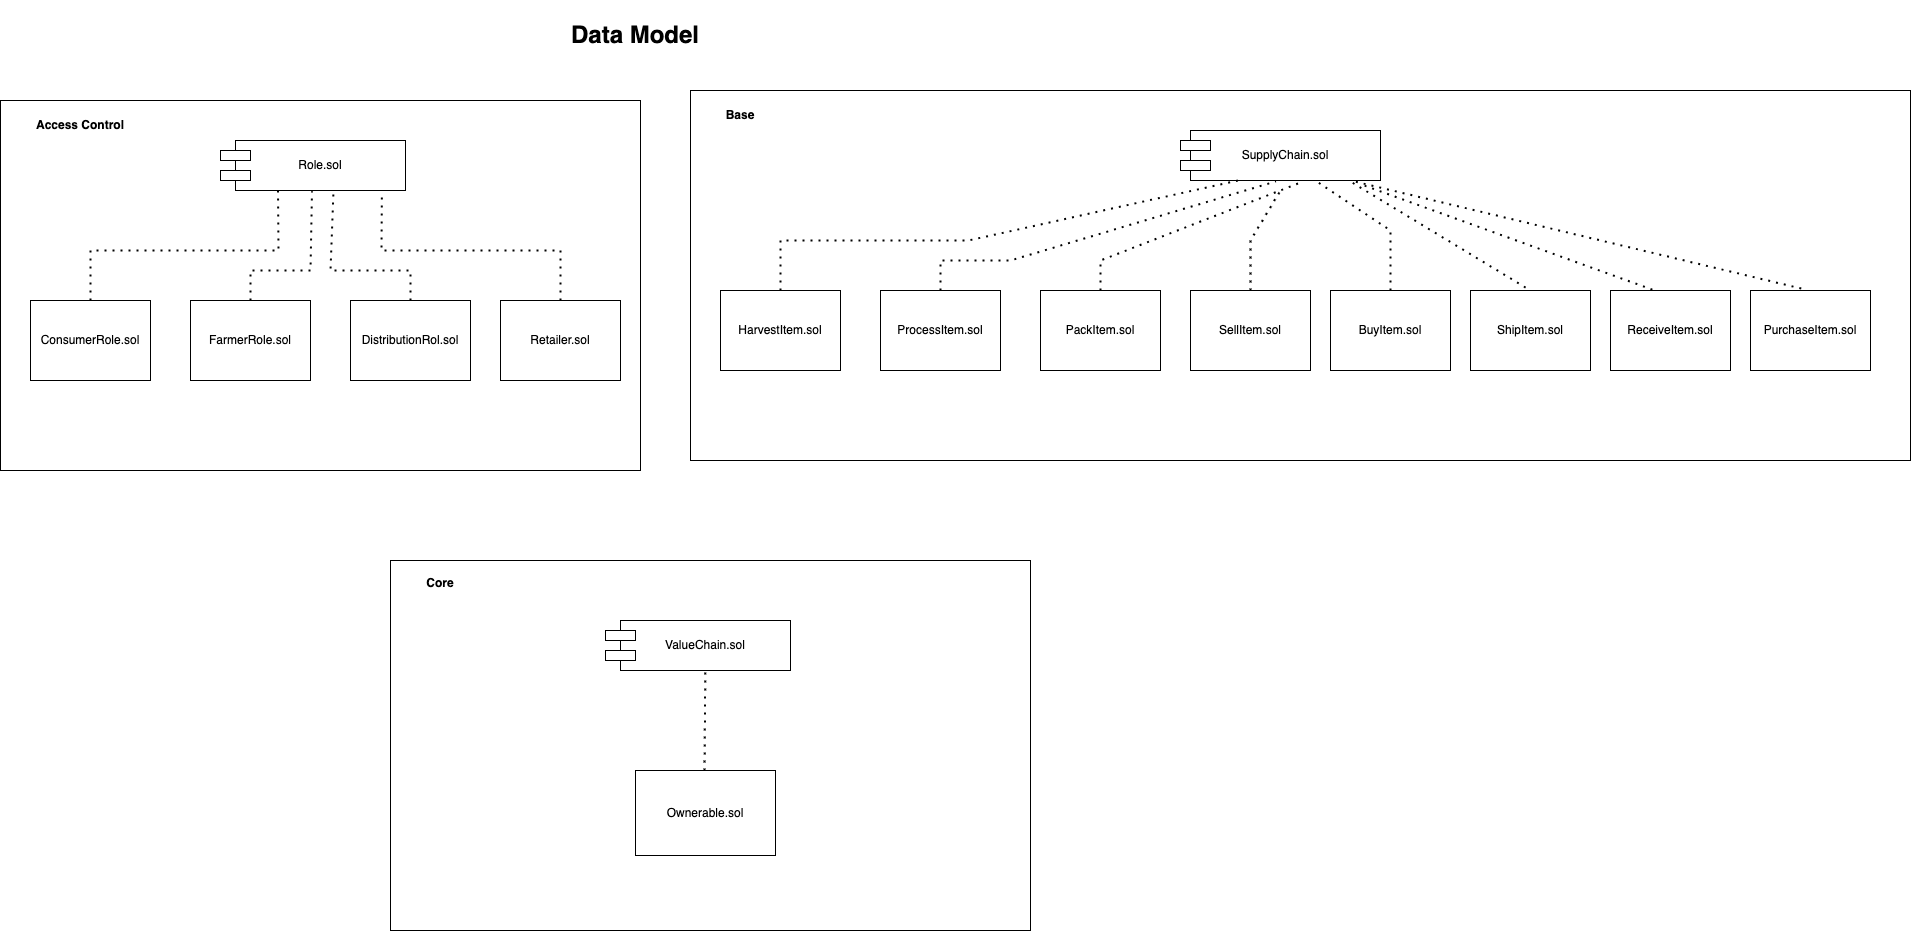

The diagram above was exported from draw.io. Its source (the exported page's mxGraphModel, read from the mxfile embedded in the PNG):
<mxGraphModel dx="1908" dy="2237" grid="1" gridSize="10" guides="1" tooltips="1" connect="1" arrows="1" fold="1" page="1" pageScale="1" pageWidth="827" pageHeight="1169" math="0" shadow="0">
  <root>
    <mxCell id="0" />
    <mxCell id="1" parent="0" />
    <mxCell id="UoX_UnZUREyhu4nSvI1k-4" value="" style="rounded=0;whiteSpace=wrap;html=1;" vertex="1" parent="1">
      <mxGeometry y="-70" width="640" height="370" as="geometry" />
    </mxCell>
    <mxCell id="UoX_UnZUREyhu4nSvI1k-2" value="&lt;font style=&quot;font-size: 24px;&quot;&gt;&lt;b style=&quot;&quot;&gt;Data Model&lt;/b&gt;&lt;/font&gt;" style="text;html=1;align=center;verticalAlign=middle;whiteSpace=wrap;rounded=0;" vertex="1" parent="1">
      <mxGeometry x="470" y="-170" width="330" height="70" as="geometry" />
    </mxCell>
    <mxCell id="UoX_UnZUREyhu4nSvI1k-5" value="&lt;b&gt;Access Control&lt;/b&gt;" style="text;html=1;align=center;verticalAlign=middle;whiteSpace=wrap;rounded=0;" vertex="1" parent="1">
      <mxGeometry y="-60" width="160" height="30" as="geometry" />
    </mxCell>
    <mxCell id="UoX_UnZUREyhu4nSvI1k-6" value="Role.sol" style="rounded=0;whiteSpace=wrap;html=1;" vertex="1" parent="1">
      <mxGeometry x="235" y="-30" width="170" height="50" as="geometry" />
    </mxCell>
    <mxCell id="UoX_UnZUREyhu4nSvI1k-8" value="" style="rounded=0;whiteSpace=wrap;html=1;" vertex="1" parent="1">
      <mxGeometry x="220" y="-20" width="30" height="10" as="geometry" />
    </mxCell>
    <mxCell id="UoX_UnZUREyhu4nSvI1k-9" value="" style="rounded=0;whiteSpace=wrap;html=1;" vertex="1" parent="1">
      <mxGeometry x="220" width="30" height="10" as="geometry" />
    </mxCell>
    <mxCell id="UoX_UnZUREyhu4nSvI1k-10" value="ConsumerRole.sol" style="rounded=0;whiteSpace=wrap;html=1;" vertex="1" parent="1">
      <mxGeometry x="30" y="130" width="120" height="80" as="geometry" />
    </mxCell>
    <mxCell id="UoX_UnZUREyhu4nSvI1k-11" value="FarmerRole.sol" style="rounded=0;whiteSpace=wrap;html=1;" vertex="1" parent="1">
      <mxGeometry x="190" y="130" width="120" height="80" as="geometry" />
    </mxCell>
    <mxCell id="UoX_UnZUREyhu4nSvI1k-12" value="Retailer.sol" style="rounded=0;whiteSpace=wrap;html=1;" vertex="1" parent="1">
      <mxGeometry x="500" y="130" width="120" height="80" as="geometry" />
    </mxCell>
    <mxCell id="UoX_UnZUREyhu4nSvI1k-13" value="DistributionRol.sol" style="rounded=0;whiteSpace=wrap;html=1;" vertex="1" parent="1">
      <mxGeometry x="350" y="130" width="120" height="80" as="geometry" />
    </mxCell>
    <mxCell id="UoX_UnZUREyhu4nSvI1k-14" value="" style="endArrow=none;dashed=1;html=1;dashPattern=1 3;strokeWidth=2;rounded=0;entryX=0.25;entryY=1;entryDx=0;entryDy=0;" edge="1" parent="1" target="UoX_UnZUREyhu4nSvI1k-6">
      <mxGeometry width="50" height="50" relative="1" as="geometry">
        <mxPoint x="90" y="130" as="sourcePoint" />
        <mxPoint x="140" y="80" as="targetPoint" />
        <Array as="points">
          <mxPoint x="90" y="80" />
          <mxPoint x="278" y="80" />
        </Array>
      </mxGeometry>
    </mxCell>
    <mxCell id="UoX_UnZUREyhu4nSvI1k-15" value="" style="endArrow=none;dashed=1;html=1;dashPattern=1 3;strokeWidth=2;rounded=0;entryX=0.45;entryY=1.017;entryDx=0;entryDy=0;entryPerimeter=0;" edge="1" parent="1" target="UoX_UnZUREyhu4nSvI1k-6">
      <mxGeometry width="50" height="50" relative="1" as="geometry">
        <mxPoint x="250" y="130" as="sourcePoint" />
        <mxPoint x="290" y="90" as="targetPoint" />
        <Array as="points">
          <mxPoint x="250" y="100" />
          <mxPoint x="310" y="100" />
        </Array>
      </mxGeometry>
    </mxCell>
    <mxCell id="UoX_UnZUREyhu4nSvI1k-16" value="" style="endArrow=none;dashed=1;html=1;dashPattern=1 3;strokeWidth=2;rounded=0;entryX=0.576;entryY=1.046;entryDx=0;entryDy=0;entryPerimeter=0;" edge="1" parent="1" target="UoX_UnZUREyhu4nSvI1k-6">
      <mxGeometry width="50" height="50" relative="1" as="geometry">
        <mxPoint x="410" y="130" as="sourcePoint" />
        <mxPoint x="460" y="80" as="targetPoint" />
        <Array as="points">
          <mxPoint x="410" y="100" />
          <mxPoint x="330" y="100" />
        </Array>
      </mxGeometry>
    </mxCell>
    <mxCell id="UoX_UnZUREyhu4nSvI1k-17" value="" style="endArrow=none;dashed=1;html=1;dashPattern=1 3;strokeWidth=2;rounded=0;exitX=0.5;exitY=0;exitDx=0;exitDy=0;entryX=0.861;entryY=1.074;entryDx=0;entryDy=0;entryPerimeter=0;" edge="1" parent="1" source="UoX_UnZUREyhu4nSvI1k-12" target="UoX_UnZUREyhu4nSvI1k-6">
      <mxGeometry width="50" height="50" relative="1" as="geometry">
        <mxPoint x="390" y="80" as="sourcePoint" />
        <mxPoint x="440" y="30" as="targetPoint" />
        <Array as="points">
          <mxPoint x="560" y="80" />
          <mxPoint x="381" y="80" />
        </Array>
      </mxGeometry>
    </mxCell>
    <mxCell id="UoX_UnZUREyhu4nSvI1k-19" value="" style="rounded=0;whiteSpace=wrap;html=1;" vertex="1" parent="1">
      <mxGeometry x="690" y="-80" width="1220" height="370" as="geometry" />
    </mxCell>
    <mxCell id="UoX_UnZUREyhu4nSvI1k-20" value="&lt;b&gt;Base&lt;/b&gt;" style="text;html=1;align=center;verticalAlign=middle;whiteSpace=wrap;rounded=0;" vertex="1" parent="1">
      <mxGeometry x="660" y="-70" width="160" height="30" as="geometry" />
    </mxCell>
    <mxCell id="UoX_UnZUREyhu4nSvI1k-21" value="SupplyChain.sol" style="rounded=0;whiteSpace=wrap;html=1;" vertex="1" parent="1">
      <mxGeometry x="1190" y="-40" width="190" height="50" as="geometry" />
    </mxCell>
    <mxCell id="UoX_UnZUREyhu4nSvI1k-22" value="" style="rounded=0;whiteSpace=wrap;html=1;" vertex="1" parent="1">
      <mxGeometry x="1180" y="-30" width="30" height="10" as="geometry" />
    </mxCell>
    <mxCell id="UoX_UnZUREyhu4nSvI1k-23" value="" style="rounded=0;whiteSpace=wrap;html=1;" vertex="1" parent="1">
      <mxGeometry x="1180" y="-10" width="30" height="10" as="geometry" />
    </mxCell>
    <mxCell id="UoX_UnZUREyhu4nSvI1k-24" value="HarvestItem.sol" style="rounded=0;whiteSpace=wrap;html=1;" vertex="1" parent="1">
      <mxGeometry x="720" y="120" width="120" height="80" as="geometry" />
    </mxCell>
    <mxCell id="UoX_UnZUREyhu4nSvI1k-25" value="ProcessItem.sol" style="rounded=0;whiteSpace=wrap;html=1;" vertex="1" parent="1">
      <mxGeometry x="880" y="120" width="120" height="80" as="geometry" />
    </mxCell>
    <mxCell id="UoX_UnZUREyhu4nSvI1k-26" value="SellItem.sol" style="rounded=0;whiteSpace=wrap;html=1;" vertex="1" parent="1">
      <mxGeometry x="1190" y="120" width="120" height="80" as="geometry" />
    </mxCell>
    <mxCell id="UoX_UnZUREyhu4nSvI1k-27" value="PackItem.sol" style="rounded=0;whiteSpace=wrap;html=1;" vertex="1" parent="1">
      <mxGeometry x="1040" y="120" width="120" height="80" as="geometry" />
    </mxCell>
    <mxCell id="UoX_UnZUREyhu4nSvI1k-28" value="" style="endArrow=none;dashed=1;html=1;dashPattern=1 3;strokeWidth=2;rounded=0;entryX=0.25;entryY=1;entryDx=0;entryDy=0;" edge="1" target="UoX_UnZUREyhu4nSvI1k-21" parent="1">
      <mxGeometry width="50" height="50" relative="1" as="geometry">
        <mxPoint x="780" y="120" as="sourcePoint" />
        <mxPoint x="830" y="70" as="targetPoint" />
        <Array as="points">
          <mxPoint x="780" y="70" />
          <mxPoint x="968" y="70" />
        </Array>
      </mxGeometry>
    </mxCell>
    <mxCell id="UoX_UnZUREyhu4nSvI1k-29" value="" style="endArrow=none;dashed=1;html=1;dashPattern=1 3;strokeWidth=2;rounded=0;entryX=0.45;entryY=1.017;entryDx=0;entryDy=0;entryPerimeter=0;" edge="1" target="UoX_UnZUREyhu4nSvI1k-21" parent="1">
      <mxGeometry width="50" height="50" relative="1" as="geometry">
        <mxPoint x="940" y="120" as="sourcePoint" />
        <mxPoint x="980" y="80" as="targetPoint" />
        <Array as="points">
          <mxPoint x="940" y="90" />
          <mxPoint x="1010" y="90" />
        </Array>
      </mxGeometry>
    </mxCell>
    <mxCell id="UoX_UnZUREyhu4nSvI1k-30" value="" style="endArrow=none;dashed=1;html=1;dashPattern=1 3;strokeWidth=2;rounded=0;entryX=0.576;entryY=1.046;entryDx=0;entryDy=0;entryPerimeter=0;" edge="1" target="UoX_UnZUREyhu4nSvI1k-21" parent="1">
      <mxGeometry width="50" height="50" relative="1" as="geometry">
        <mxPoint x="1100" y="120" as="sourcePoint" />
        <mxPoint x="1150" y="70" as="targetPoint" />
        <Array as="points">
          <mxPoint x="1100" y="90" />
        </Array>
      </mxGeometry>
    </mxCell>
    <mxCell id="UoX_UnZUREyhu4nSvI1k-31" value="" style="endArrow=none;dashed=1;html=1;dashPattern=1 3;strokeWidth=2;rounded=0;exitX=0.5;exitY=0;exitDx=0;exitDy=0;" edge="1" source="UoX_UnZUREyhu4nSvI1k-26" parent="1">
      <mxGeometry width="50" height="50" relative="1" as="geometry">
        <mxPoint x="1080" y="70" as="sourcePoint" />
        <mxPoint x="1280" y="20" as="targetPoint" />
        <Array as="points">
          <mxPoint x="1250" y="70" />
        </Array>
      </mxGeometry>
    </mxCell>
    <mxCell id="UoX_UnZUREyhu4nSvI1k-36" value="BuyItem.sol" style="rounded=0;whiteSpace=wrap;html=1;" vertex="1" parent="1">
      <mxGeometry x="1330" y="120" width="120" height="80" as="geometry" />
    </mxCell>
    <mxCell id="UoX_UnZUREyhu4nSvI1k-39" value="ShipItem.sol" style="rounded=0;whiteSpace=wrap;html=1;" vertex="1" parent="1">
      <mxGeometry x="1470" y="120" width="120" height="80" as="geometry" />
    </mxCell>
    <mxCell id="UoX_UnZUREyhu4nSvI1k-40" value="ReceiveItem.sol" style="rounded=0;whiteSpace=wrap;html=1;" vertex="1" parent="1">
      <mxGeometry x="1610" y="120" width="120" height="80" as="geometry" />
    </mxCell>
    <mxCell id="UoX_UnZUREyhu4nSvI1k-41" value="PurchaseItem.sol" style="rounded=0;whiteSpace=wrap;html=1;" vertex="1" parent="1">
      <mxGeometry x="1750" y="120" width="120" height="80" as="geometry" />
    </mxCell>
    <mxCell id="UoX_UnZUREyhu4nSvI1k-48" value="" style="endArrow=none;dashed=1;html=1;dashPattern=1 3;strokeWidth=2;rounded=0;entryX=0.658;entryY=1.004;entryDx=0;entryDy=0;entryPerimeter=0;exitX=0.5;exitY=0;exitDx=0;exitDy=0;" edge="1" parent="1" source="UoX_UnZUREyhu4nSvI1k-36" target="UoX_UnZUREyhu4nSvI1k-21">
      <mxGeometry width="50" height="50" relative="1" as="geometry">
        <mxPoint x="1320" y="80" as="sourcePoint" />
        <mxPoint x="1370" y="30" as="targetPoint" />
        <Array as="points">
          <mxPoint x="1390" y="60" />
        </Array>
      </mxGeometry>
    </mxCell>
    <mxCell id="UoX_UnZUREyhu4nSvI1k-49" value="" style="endArrow=none;dashed=1;html=1;dashPattern=1 3;strokeWidth=2;rounded=0;exitX=0.854;exitY=1.049;exitDx=0;exitDy=0;exitPerimeter=0;entryX=0.5;entryY=0;entryDx=0;entryDy=0;" edge="1" parent="1" source="UoX_UnZUREyhu4nSvI1k-21" target="UoX_UnZUREyhu4nSvI1k-39">
      <mxGeometry width="50" height="50" relative="1" as="geometry">
        <mxPoint x="1410" y="50" as="sourcePoint" />
        <mxPoint x="1460" as="targetPoint" />
      </mxGeometry>
    </mxCell>
    <mxCell id="UoX_UnZUREyhu4nSvI1k-50" value="" style="endArrow=none;dashed=1;html=1;dashPattern=1 3;strokeWidth=2;rounded=0;entryX=0.893;entryY=1.071;entryDx=0;entryDy=0;entryPerimeter=0;exitX=0.349;exitY=-0.011;exitDx=0;exitDy=0;exitPerimeter=0;" edge="1" parent="1" source="UoX_UnZUREyhu4nSvI1k-40" target="UoX_UnZUREyhu4nSvI1k-21">
      <mxGeometry width="50" height="50" relative="1" as="geometry">
        <mxPoint x="1500" y="60" as="sourcePoint" />
        <mxPoint x="1550" y="10" as="targetPoint" />
      </mxGeometry>
    </mxCell>
    <mxCell id="UoX_UnZUREyhu4nSvI1k-51" value="" style="endArrow=none;dashed=1;html=1;dashPattern=1 3;strokeWidth=2;rounded=0;exitX=0.423;exitY=-0.025;exitDx=0;exitDy=0;exitPerimeter=0;" edge="1" parent="1" source="UoX_UnZUREyhu4nSvI1k-41">
      <mxGeometry width="50" height="50" relative="1" as="geometry">
        <mxPoint x="1480" y="30" as="sourcePoint" />
        <mxPoint x="1350" y="10" as="targetPoint" />
      </mxGeometry>
    </mxCell>
    <mxCell id="UoX_UnZUREyhu4nSvI1k-52" value="" style="rounded=0;whiteSpace=wrap;html=1;" vertex="1" parent="1">
      <mxGeometry x="390" y="390" width="640" height="370" as="geometry" />
    </mxCell>
    <mxCell id="UoX_UnZUREyhu4nSvI1k-53" value="&lt;b&gt;Core&lt;/b&gt;" style="text;html=1;align=center;verticalAlign=middle;whiteSpace=wrap;rounded=0;" vertex="1" parent="1">
      <mxGeometry x="360" y="398" width="160" height="30" as="geometry" />
    </mxCell>
    <mxCell id="UoX_UnZUREyhu4nSvI1k-54" value="Ownerable.sol" style="rounded=0;whiteSpace=wrap;html=1;" vertex="1" parent="1">
      <mxGeometry x="635" y="600" width="140" height="85" as="geometry" />
    </mxCell>
    <mxCell id="UoX_UnZUREyhu4nSvI1k-55" value="ValueChain.sol" style="rounded=0;whiteSpace=wrap;html=1;" vertex="1" parent="1">
      <mxGeometry x="620" y="450" width="170" height="50" as="geometry" />
    </mxCell>
    <mxCell id="UoX_UnZUREyhu4nSvI1k-56" value="" style="rounded=0;whiteSpace=wrap;html=1;" vertex="1" parent="1">
      <mxGeometry x="605" y="460" width="30" height="10" as="geometry" />
    </mxCell>
    <mxCell id="UoX_UnZUREyhu4nSvI1k-57" value="" style="rounded=0;whiteSpace=wrap;html=1;" vertex="1" parent="1">
      <mxGeometry x="605" y="480" width="30" height="10" as="geometry" />
    </mxCell>
    <mxCell id="UoX_UnZUREyhu4nSvI1k-58" value="" style="endArrow=none;dashed=1;html=1;dashPattern=1 3;strokeWidth=2;rounded=0;" edge="1" parent="1" target="UoX_UnZUREyhu4nSvI1k-55">
      <mxGeometry width="50" height="50" relative="1" as="geometry">
        <mxPoint x="704" y="600" as="sourcePoint" />
        <mxPoint x="709" y="500" as="targetPoint" />
      </mxGeometry>
    </mxCell>
  </root>
</mxGraphModel>